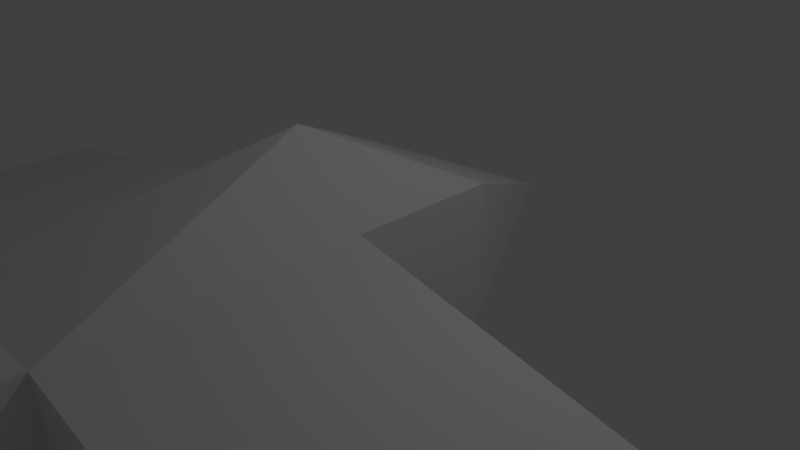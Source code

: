 # Source: airplaneLOL.blend  (saved by Blender 2.78.0; exported with 4.5.12 LTS)
import bpy
from mathutils import Matrix  # noqa: F401  (used for matrix-valued properties, if any)

bpy.ops.wm.read_factory_settings(use_empty=True)
scene = bpy.context.scene
scene.name = 'Scene'

# ---- collections
col_collection_1 = bpy.data.collections.new('Collection 1'); scene.collection.children.link(col_collection_1)

# ---- materials (node trees are filled in below, after node groups)
mat_material = bpy.data.materials.new('Material')
mat_material.alpha_threshold = 0.0
mat_material.use_transparent_shadow = False
mat_material.roughness = 0.5
mat_material.line_color = (0.0, 0.0, 0.0, 1.0)

# ---- material node trees

# ---- world
world_world = bpy.data.worlds.new('World'); scene.world = world_world
world_world.color = (0.05088, 0.05088, 0.05088)
world_world.use_sun_shadow = False
world_world.sun_shadow_jitter_overblur = 0.0
world_world.cycles.sampling_method = 'MANUAL'

# ---- cameras
cam_camera = bpy.data.cameras.new('Camera')
cam_camera.clip_end = 100.0
cam_camera.lens = 35.0
cam_camera.sensor_width = 32.0
cam_camera.sensor_height = 18.0
cam_camera.ortho_scale = 7.314
cam_camera.dof.focus_distance = 0.0
cam_camera.dof.aperture_fstop = 128.0

# ---- lights
light_lamp = bpy.data.lights.new('Lamp', 'POINT')
light_lamp.transmission_factor = 0.0
light_lamp.cutoff_distance = 30.0
light_lamp.energy = 100.0
light_lamp.shadow_buffer_clip_start = 1.001
light_lamp.shadow_soft_size = 0.1
light_lamp.shadow_maximum_resolution = 0.006
light_lamp.use_absolute_resolution = True

# ---- meshes
me_cube = bpy.data.meshes.new('Cube')
me_cube.from_pydata([(1.0, -1.0, -1.0), (-1.0, -1.0, -1.0), (1.0, 1.0, 1.0), (1.0, -1.0, 1.0), (-1.0, -1.0, 1.0), (1.0, 1.0, -1.0), (-1.0, 1.0, -1.0), (-1.0, 1.0, 1.0), (5.364e-07, 3.257, 3.576e-07), (1.0, -4.661, -1.0), (-1.0, -4.661, -1.0), (1.0, -4.661, 1.0), (-1.0, -4.661, 1.0), (1.0, -5.476, -1.0), (-1.0, -5.476, -1.0), (1.0, -5.476, 1.0), (-1.0, -5.476, 1.0), (1.0, -6.709, -1.0), (-1.0, -6.709, -1.0), (1.0, -6.709, 1.0), (-1.0, -6.709, 1.0), (-1.55e-06, -1.02, 2.018), (-1.848e-06, -5.476, 1.988), (-1.907e-06, -6.709, 1.988), (-6.0, -1.0, -8.345e-07), (-6.0, -4.661, -7.153e-07), (6.0, -1.0, 1.431e-06), (6.0, -4.661, 1.431e-06), (3.0, -5.476, 2.384e-07), (3.0, -6.709, 2.384e-07), (-3.0, -5.476, -5.96e-07), (-3.0, -6.709, -5.96e-07)], [], [(5, 0, 1, 6), (21, 7, 12), (5, 2, 3, 0), (1, 4, 7, 6), (7, 2, 8), (2, 5, 8), (6, 7, 8), (5, 6, 8), (12, 10, 14, 16), (12, 4, 24, 25), (0, 3, 26), (1, 0, 9, 10), (15, 16, 22), (10, 9, 13, 14), (11, 12, 16, 15), (9, 11, 15, 13), (17, 19, 20, 18), (17, 13, 28, 29), (20, 16, 30, 31), (14, 13, 17, 18), (2, 21, 11), (2, 7, 21), (12, 11, 21), (16, 20, 23, 22), (19, 15, 22, 23), (20, 19, 23), (10, 12, 25), (4, 1, 24), (1, 10, 25, 24), (9, 0, 26, 27), (3, 11, 27, 26), (11, 9, 27), (13, 15, 28), (15, 19, 29, 28), (19, 17, 29), (18, 20, 31), (14, 18, 31, 30), (16, 14, 30)])
me_cube.materials.append(mat_material)
me_cube.use_remesh_preserve_volume = False
me_cube.use_remesh_preserve_attributes = False
me_cube.use_mirror_vertex_groups = False
me_cube.update()

# ---- objects
ob_cube = bpy.data.objects.new('Cube', me_cube)
ob_lamp = bpy.data.objects.new('Lamp', light_lamp)
ob_camera = bpy.data.objects.new('Camera', cam_camera)

# ---- transforms, parenting, visibility, modifiers, constraints
ob_cube.location = (0.0, 0.0, 0.0)
ob_cube.lock_rotations_4d = False
ob_cube.empty_display_type = 'ARROWS'
ob_cube.lineart.crease_threshold = 0.0
ob_lamp.location = (4.076, 1.005, 5.904)
ob_lamp.rotation_euler = (0.6503, 0.05522, 1.866)
ob_lamp.lock_rotations_4d = False
ob_lamp.empty_display_type = 'ARROWS'
ob_lamp.color = (0.0, 0.0, 0.0, 0.0)
ob_lamp.lineart.crease_threshold = 0.0
ob_camera.location = (7.481, -6.508, 5.344)
ob_camera.rotation_euler = (1.109, 0.0, 0.8149)
ob_camera.lock_rotations_4d = False
ob_camera.empty_display_type = 'ARROWS'
ob_camera.color = (0.0, 0.0, 0.0, 0.0)
ob_camera.display_type = 'WIRE'
ob_camera.lineart.crease_threshold = 0.0

# ---- collection membership
col_collection_1.objects.link(ob_cube)
col_collection_1.objects.link(ob_lamp)
col_collection_1.objects.link(ob_camera)

# ---- scene / render settings (as saved in the file)
scene.camera = ob_camera
scene.frame_start = 1; scene.frame_end = 250; scene.frame_set(1)
scene.render.engine = 'BLENDER_EEVEE_NEXT'
scene.render.resolution_percentage = 50
scene.render.dither_intensity = 0.0
scene.cycles.use_denoising = False
scene.cycles.samples = 128
scene.cycles.sampling_pattern = 'TABULATED_SOBOL'
scene.cycles.light_sampling_threshold = 0.0
scene.cycles.use_adaptive_sampling = False
scene.cycles.use_light_tree = False
scene.cycles.blur_glossy = 0.0
scene.cycles.sample_clamp_indirect = 0.0
scene.view_settings.view_transform = 'Standard'
bpy.context.view_layer.update()
